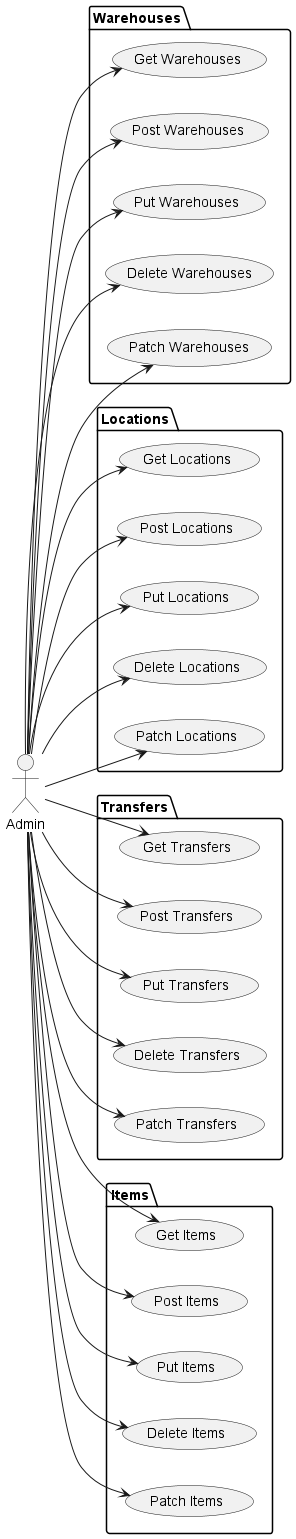

The diagram above was rendered by PlantUML. Its source (embedded in the PNG):
@startuml Admin Part1
left to right direction
actor Admin as admin_key

package "Warehouses" {
  usecase "Get Warehouses" as UC_Warehouses_Get
  usecase "Post Warehouses" as UC_Warehouses_Post
  usecase "Put Warehouses" as UC_Warehouses_Put
  usecase "Delete Warehouses" as UC_Warehouses_Delete
  usecase "Patch Warehouses" as UC_Warehouses_Patch
}

package "Locations" {
  usecase "Get Locations" as UC_Locations_Get
  usecase "Post Locations" as UC_Locations_Post
  usecase "Put Locations" as UC_Locations_Put
  usecase "Delete Locations" as UC_Locations_Delete
  usecase "Patch Locations" as UC_Locations_Patch
}

package "Transfers" {
  usecase "Get Transfers" as UC_Transfers_Get
  usecase "Post Transfers" as UC_Transfers_Post
  usecase "Put Transfers" as UC_Transfers_Put
  usecase "Delete Transfers" as UC_Transfers_Delete
  usecase "Patch Transfers" as UC_Transfers_Patch
}

package "Items" {
  usecase "Get Items" as UC_Items_Get
  usecase "Post Items" as UC_Items_Post
  usecase "Put Items" as UC_Items_Put
  usecase "Delete Items" as UC_Items_Delete
  usecase "Patch Items" as UC_Items_Patch
}

admin_key --> UC_Warehouses_Get
admin_key --> UC_Warehouses_Post
admin_key --> UC_Warehouses_Put
admin_key --> UC_Warehouses_Delete
admin_key --> UC_Warehouses_Patch

admin_key --> UC_Locations_Get
admin_key --> UC_Locations_Post
admin_key --> UC_Locations_Put
admin_key --> UC_Locations_Delete
admin_key --> UC_Locations_Patch

admin_key --> UC_Transfers_Get
admin_key --> UC_Transfers_Post
admin_key --> UC_Transfers_Put
admin_key --> UC_Transfers_Delete
admin_key --> UC_Transfers_Patch

admin_key --> UC_Items_Get
admin_key --> UC_Items_Post
admin_key --> UC_Items_Put
admin_key --> UC_Items_Delete
admin_key --> UC_Items_Patch
@enduml